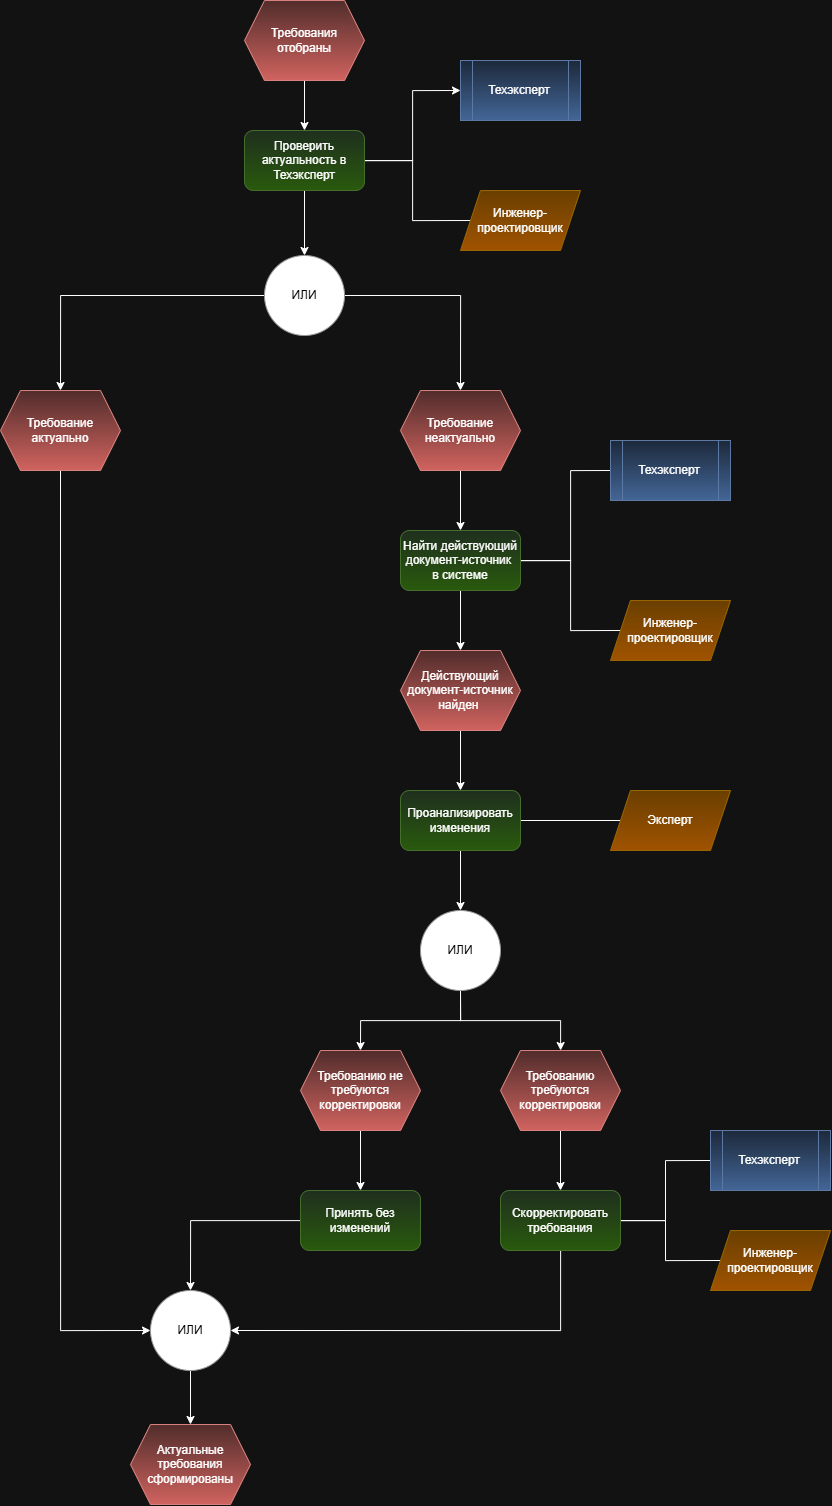

The diagram above was exported from draw.io. Its source (the exported page's mxGraphModel, read from the mxfile embedded in the PNG):
<mxGraphModel dx="3169" dy="1651" grid="1" gridSize="10" guides="1" tooltips="1" connect="1" arrows="1" fold="1" page="1" pageScale="1" pageWidth="827" pageHeight="1169" math="0" shadow="0">
  <root>
    <mxCell id="0" />
    <mxCell id="1" parent="0" />
    <mxCell id="6s93QKGURjBOdPxAKH8b-9" edge="1" parent="1" source="6s93QKGURjBOdPxAKH8b-1" style="edgeStyle=orthogonalEdgeStyle;rounded=0;orthogonalLoop=1;jettySize=auto;html=1;entryX=0.5;entryY=0;entryDx=0;entryDy=0;" target="6s93QKGURjBOdPxAKH8b-2">
      <mxGeometry relative="1" as="geometry" />
    </mxCell>
    <mxCell id="6s93QKGURjBOdPxAKH8b-1" parent="1" style="shape=hexagon;perimeter=hexagonPerimeter2;whiteSpace=wrap;html=1;fixedSize=1;fillColor=#f8cecc;strokeColor=#b85450;gradientColor=#ea6b66;" value="Требования отобраны" vertex="1">
      <mxGeometry height="80" width="120" x="354" y="290" as="geometry" />
    </mxCell>
    <mxCell id="6s93QKGURjBOdPxAKH8b-7" edge="1" parent="1" source="6s93QKGURjBOdPxAKH8b-2" style="edgeStyle=orthogonalEdgeStyle;rounded=0;orthogonalLoop=1;jettySize=auto;html=1;entryX=0;entryY=0.5;entryDx=0;entryDy=0;endArrow=none;endFill=0;" target="6s93QKGURjBOdPxAKH8b-5">
      <mxGeometry relative="1" as="geometry" />
    </mxCell>
    <mxCell id="6s93QKGURjBOdPxAKH8b-8" edge="1" parent="1" source="6s93QKGURjBOdPxAKH8b-2" style="edgeStyle=orthogonalEdgeStyle;rounded=0;orthogonalLoop=1;jettySize=auto;html=1;entryX=0;entryY=0.5;entryDx=0;entryDy=0;" target="6s93QKGURjBOdPxAKH8b-4">
      <mxGeometry relative="1" as="geometry" />
    </mxCell>
    <mxCell id="6s93QKGURjBOdPxAKH8b-19" edge="1" parent="1" source="6s93QKGURjBOdPxAKH8b-2" style="edgeStyle=orthogonalEdgeStyle;rounded=0;orthogonalLoop=1;jettySize=auto;html=1;entryX=0.5;entryY=0;entryDx=0;entryDy=0;" target="6s93QKGURjBOdPxAKH8b-10">
      <mxGeometry relative="1" as="geometry" />
    </mxCell>
    <mxCell id="6s93QKGURjBOdPxAKH8b-2" parent="1" style="rounded=1;whiteSpace=wrap;html=1;fillColor=#d5e8d4;gradientColor=#97d077;strokeColor=#82b366;" value="Проверить актуальность в &lt;br/&gt;Техэксперт" vertex="1">
      <mxGeometry height="60" width="120" x="354" y="420" as="geometry" />
    </mxCell>
    <mxCell id="6s93QKGURjBOdPxAKH8b-4" parent="1" style="shape=process;whiteSpace=wrap;html=1;backgroundOutline=1;fillColor=#dae8fc;gradientColor=#7ea6e0;strokeColor=#6c8ebf;" value="Техэксперт" vertex="1">
      <mxGeometry height="60" width="120" x="570" y="350" as="geometry" />
    </mxCell>
    <mxCell id="6s93QKGURjBOdPxAKH8b-5" parent="1" style="shape=parallelogram;perimeter=parallelogramPerimeter;whiteSpace=wrap;html=1;fixedSize=1;fillColor=#ffcd28;strokeColor=#d79b00;gradientColor=#ffa500;" value="Инженер-проектировщик" vertex="1">
      <mxGeometry height="60" width="120" x="570" y="480" as="geometry" />
    </mxCell>
    <mxCell id="6s93QKGURjBOdPxAKH8b-20" edge="1" parent="1" source="6s93QKGURjBOdPxAKH8b-10" style="edgeStyle=orthogonalEdgeStyle;rounded=0;orthogonalLoop=1;jettySize=auto;html=1;entryX=0.5;entryY=0;entryDx=0;entryDy=0;" target="6s93QKGURjBOdPxAKH8b-11">
      <mxGeometry relative="1" as="geometry" />
    </mxCell>
    <mxCell id="6s93QKGURjBOdPxAKH8b-43" edge="1" parent="1" source="6s93QKGURjBOdPxAKH8b-10" style="edgeStyle=orthogonalEdgeStyle;rounded=0;orthogonalLoop=1;jettySize=auto;html=1;entryX=0.5;entryY=0;entryDx=0;entryDy=0;" target="6s93QKGURjBOdPxAKH8b-33">
      <mxGeometry relative="1" as="geometry" />
    </mxCell>
    <mxCell id="6s93QKGURjBOdPxAKH8b-10" parent="1" style="ellipse;whiteSpace=wrap;html=1;aspect=fixed;fillColor=light-dark(#333333,#FFFFFF);gradientColor=none;strokeColor=#666666;" value="&lt;font style=&quot;color: light-dark(rgb(0, 0, 0), rgb(0, 0, 0));&quot;&gt;ИЛИ&lt;/font&gt;" vertex="1">
      <mxGeometry height="80" width="80" x="374" y="545" as="geometry" />
    </mxCell>
    <mxCell id="6s93QKGURjBOdPxAKH8b-21" edge="1" parent="1" source="6s93QKGURjBOdPxAKH8b-11" style="edgeStyle=orthogonalEdgeStyle;rounded=0;orthogonalLoop=1;jettySize=auto;html=1;entryX=0.5;entryY=0;entryDx=0;entryDy=0;" target="6s93QKGURjBOdPxAKH8b-12">
      <mxGeometry relative="1" as="geometry" />
    </mxCell>
    <mxCell id="6s93QKGURjBOdPxAKH8b-11" parent="1" style="shape=hexagon;perimeter=hexagonPerimeter2;whiteSpace=wrap;html=1;fixedSize=1;fillColor=#f8cecc;gradientColor=#ea6b66;strokeColor=#b85450;" value="Требование неактуально" vertex="1">
      <mxGeometry height="80" width="120" x="510" y="680" as="geometry" />
    </mxCell>
    <mxCell id="6s93QKGURjBOdPxAKH8b-22" edge="1" parent="1" source="6s93QKGURjBOdPxAKH8b-12" style="edgeStyle=orthogonalEdgeStyle;rounded=0;orthogonalLoop=1;jettySize=auto;html=1;entryX=0.5;entryY=0;entryDx=0;entryDy=0;" target="6s93QKGURjBOdPxAKH8b-15">
      <mxGeometry relative="1" as="geometry" />
    </mxCell>
    <mxCell id="6s93QKGURjBOdPxAKH8b-25" edge="1" parent="1" source="6s93QKGURjBOdPxAKH8b-12" style="edgeStyle=orthogonalEdgeStyle;rounded=0;orthogonalLoop=1;jettySize=auto;html=1;entryX=0;entryY=0.5;entryDx=0;entryDy=0;endArrow=none;endFill=0;" target="6s93QKGURjBOdPxAKH8b-13">
      <mxGeometry relative="1" as="geometry">
        <Array as="points">
          <mxPoint x="680" y="850" />
          <mxPoint x="680" y="760" />
        </Array>
      </mxGeometry>
    </mxCell>
    <mxCell id="6s93QKGURjBOdPxAKH8b-26" edge="1" parent="1" source="6s93QKGURjBOdPxAKH8b-12" style="edgeStyle=orthogonalEdgeStyle;rounded=0;orthogonalLoop=1;jettySize=auto;html=1;entryX=0;entryY=0.5;entryDx=0;entryDy=0;endArrow=none;endFill=0;" target="6s93QKGURjBOdPxAKH8b-14">
      <mxGeometry relative="1" as="geometry">
        <Array as="points">
          <mxPoint x="680" y="850" />
          <mxPoint x="680" y="920" />
        </Array>
      </mxGeometry>
    </mxCell>
    <mxCell id="6s93QKGURjBOdPxAKH8b-12" parent="1" style="rounded=1;whiteSpace=wrap;html=1;fillColor=#d5e8d4;gradientColor=#97d077;strokeColor=#82b366;" value="Найти действующий документ-источник&amp;nbsp; в системе" vertex="1">
      <mxGeometry height="60" width="120" x="510" y="820" as="geometry" />
    </mxCell>
    <mxCell id="6s93QKGURjBOdPxAKH8b-13" parent="1" style="shape=process;whiteSpace=wrap;html=1;backgroundOutline=1;fillColor=#dae8fc;gradientColor=#7ea6e0;strokeColor=#6c8ebf;" value="Техэксперт" vertex="1">
      <mxGeometry height="60" width="120" x="720" y="730" as="geometry" />
    </mxCell>
    <mxCell id="6s93QKGURjBOdPxAKH8b-14" parent="1" style="shape=parallelogram;perimeter=parallelogramPerimeter;whiteSpace=wrap;html=1;fixedSize=1;fillColor=#ffcd28;gradientColor=#ffa500;strokeColor=#d79b00;" value="Инженер-проектировщик" vertex="1">
      <mxGeometry height="60" width="120" x="720" y="890" as="geometry" />
    </mxCell>
    <mxCell id="6s93QKGURjBOdPxAKH8b-23" edge="1" parent="1" source="6s93QKGURjBOdPxAKH8b-15" style="edgeStyle=orthogonalEdgeStyle;rounded=0;orthogonalLoop=1;jettySize=auto;html=1;entryX=0.5;entryY=0;entryDx=0;entryDy=0;" target="6s93QKGURjBOdPxAKH8b-16">
      <mxGeometry relative="1" as="geometry" />
    </mxCell>
    <mxCell id="6s93QKGURjBOdPxAKH8b-15" parent="1" style="shape=hexagon;perimeter=hexagonPerimeter2;whiteSpace=wrap;html=1;fixedSize=1;fillColor=#f8cecc;gradientColor=#ea6b66;strokeColor=#b85450;" value="Действующий документ-источник найден&amp;nbsp;" vertex="1">
      <mxGeometry height="80" width="120" x="510" y="940" as="geometry" />
    </mxCell>
    <mxCell id="6s93QKGURjBOdPxAKH8b-24" edge="1" parent="1" source="6s93QKGURjBOdPxAKH8b-16" style="edgeStyle=orthogonalEdgeStyle;rounded=0;orthogonalLoop=1;jettySize=auto;html=1;endArrow=none;endFill=0;" target="6s93QKGURjBOdPxAKH8b-17">
      <mxGeometry relative="1" as="geometry" />
    </mxCell>
    <mxCell id="6s93QKGURjBOdPxAKH8b-27" edge="1" parent="1" source="6s93QKGURjBOdPxAKH8b-16" style="edgeStyle=orthogonalEdgeStyle;rounded=0;orthogonalLoop=1;jettySize=auto;html=1;entryX=0.5;entryY=0;entryDx=0;entryDy=0;" target="6s93QKGURjBOdPxAKH8b-18">
      <mxGeometry relative="1" as="geometry" />
    </mxCell>
    <mxCell id="6s93QKGURjBOdPxAKH8b-16" parent="1" style="rounded=1;whiteSpace=wrap;html=1;fillColor=#d5e8d4;gradientColor=#97d077;strokeColor=#82b366;" value="Проанализировать &lt;br/&gt;изменения" vertex="1">
      <mxGeometry height="60" width="120" x="510" y="1080" as="geometry" />
    </mxCell>
    <mxCell id="6s93QKGURjBOdPxAKH8b-17" parent="1" style="shape=parallelogram;perimeter=parallelogramPerimeter;whiteSpace=wrap;html=1;fixedSize=1;fillColor=#ffcd28;gradientColor=#ffa500;strokeColor=#d79b00;" value="Эксперт" vertex="1">
      <mxGeometry height="60" width="120" x="720" y="1080" as="geometry" />
    </mxCell>
    <mxCell id="6s93QKGURjBOdPxAKH8b-36" edge="1" parent="1" source="6s93QKGURjBOdPxAKH8b-18" style="edgeStyle=orthogonalEdgeStyle;rounded=0;orthogonalLoop=1;jettySize=auto;html=1;entryX=0.5;entryY=0;entryDx=0;entryDy=0;" target="6s93QKGURjBOdPxAKH8b-28">
      <mxGeometry relative="1" as="geometry" />
    </mxCell>
    <mxCell id="6s93QKGURjBOdPxAKH8b-37" edge="1" parent="1" source="6s93QKGURjBOdPxAKH8b-18" style="edgeStyle=orthogonalEdgeStyle;rounded=0;orthogonalLoop=1;jettySize=auto;html=1;" target="6s93QKGURjBOdPxAKH8b-29">
      <mxGeometry relative="1" as="geometry" />
    </mxCell>
    <mxCell id="6s93QKGURjBOdPxAKH8b-18" parent="1" style="ellipse;whiteSpace=wrap;html=1;aspect=fixed;fillColor=light-dark(#333333,#FFFFFF);gradientColor=none;strokeColor=#666666;" value="&lt;font style=&quot;color: light-dark(rgb(0, 0, 0), rgb(0, 0, 0));&quot;&gt;ИЛИ&lt;/font&gt;" vertex="1">
      <mxGeometry height="80" width="80" x="530" y="1200" as="geometry" />
    </mxCell>
    <mxCell id="6s93QKGURjBOdPxAKH8b-38" edge="1" parent="1" source="6s93QKGURjBOdPxAKH8b-28" style="edgeStyle=orthogonalEdgeStyle;rounded=0;orthogonalLoop=1;jettySize=auto;html=1;" target="6s93QKGURjBOdPxAKH8b-32">
      <mxGeometry relative="1" as="geometry" />
    </mxCell>
    <mxCell id="6s93QKGURjBOdPxAKH8b-28" parent="1" style="shape=hexagon;perimeter=hexagonPerimeter2;whiteSpace=wrap;html=1;fixedSize=1;fillColor=#f8cecc;gradientColor=#ea6b66;strokeColor=#b85450;" value="Требованию не требуются корректировки" vertex="1">
      <mxGeometry height="80" width="120" x="410" y="1340" as="geometry" />
    </mxCell>
    <mxCell id="6s93QKGURjBOdPxAKH8b-39" edge="1" parent="1" source="6s93QKGURjBOdPxAKH8b-29" style="edgeStyle=orthogonalEdgeStyle;rounded=0;orthogonalLoop=1;jettySize=auto;html=1;" target="6s93QKGURjBOdPxAKH8b-30">
      <mxGeometry relative="1" as="geometry" />
    </mxCell>
    <mxCell id="6s93QKGURjBOdPxAKH8b-29" parent="1" style="shape=hexagon;perimeter=hexagonPerimeter2;whiteSpace=wrap;html=1;fixedSize=1;fillColor=#f8cecc;gradientColor=#ea6b66;strokeColor=#b85450;" value="Требованию требуются корректировки" vertex="1">
      <mxGeometry height="80" width="120" x="610" y="1340" as="geometry" />
    </mxCell>
    <mxCell id="6s93QKGURjBOdPxAKH8b-41" edge="1" parent="1" source="6s93QKGURjBOdPxAKH8b-30" style="edgeStyle=orthogonalEdgeStyle;rounded=0;orthogonalLoop=1;jettySize=auto;html=1;entryX=1;entryY=0.5;entryDx=0;entryDy=0;" target="6s93QKGURjBOdPxAKH8b-35">
      <mxGeometry relative="1" as="geometry">
        <Array as="points">
          <mxPoint x="670" y="1620" />
        </Array>
      </mxGeometry>
    </mxCell>
    <mxCell id="6s93QKGURjBOdPxAKH8b-46" edge="1" parent="1" source="6s93QKGURjBOdPxAKH8b-30" style="edgeStyle=orthogonalEdgeStyle;rounded=0;orthogonalLoop=1;jettySize=auto;html=1;entryX=0;entryY=0.5;entryDx=0;entryDy=0;endArrow=none;endFill=0;" target="6s93QKGURjBOdPxAKH8b-31">
      <mxGeometry relative="1" as="geometry" />
    </mxCell>
    <mxCell id="6s93QKGURjBOdPxAKH8b-51" edge="1" parent="1" source="6s93QKGURjBOdPxAKH8b-30" style="edgeStyle=orthogonalEdgeStyle;rounded=0;orthogonalLoop=1;jettySize=auto;html=1;entryX=0;entryY=0.5;entryDx=0;entryDy=0;endArrow=none;endFill=0;" target="6s93QKGURjBOdPxAKH8b-50">
      <mxGeometry relative="1" as="geometry" />
    </mxCell>
    <mxCell id="6s93QKGURjBOdPxAKH8b-30" parent="1" style="rounded=1;whiteSpace=wrap;html=1;fillColor=#d5e8d4;gradientColor=#97d077;strokeColor=#82b366;" value="Скорректировать &lt;br/&gt;требования" vertex="1">
      <mxGeometry height="60" width="120" x="610" y="1480" as="geometry" />
    </mxCell>
    <mxCell id="6s93QKGURjBOdPxAKH8b-31" parent="1" style="shape=parallelogram;perimeter=parallelogramPerimeter;whiteSpace=wrap;html=1;fixedSize=1;fillColor=#ffcd28;gradientColor=#ffa500;strokeColor=#d79b00;" value="Инженер-проектировщик" vertex="1">
      <mxGeometry height="60" width="120" x="820" y="1520" as="geometry" />
    </mxCell>
    <mxCell id="6s93QKGURjBOdPxAKH8b-40" edge="1" parent="1" source="6s93QKGURjBOdPxAKH8b-32" style="edgeStyle=orthogonalEdgeStyle;rounded=0;orthogonalLoop=1;jettySize=auto;html=1;" target="6s93QKGURjBOdPxAKH8b-35">
      <mxGeometry relative="1" as="geometry" />
    </mxCell>
    <mxCell id="6s93QKGURjBOdPxAKH8b-32" parent="1" style="rounded=1;whiteSpace=wrap;html=1;fillColor=#d5e8d4;gradientColor=#97d077;strokeColor=#82b366;" value="Принять без изменений" vertex="1">
      <mxGeometry height="60" width="120" x="410" y="1480" as="geometry" />
    </mxCell>
    <mxCell id="6s93QKGURjBOdPxAKH8b-44" edge="1" parent="1" source="6s93QKGURjBOdPxAKH8b-33" style="edgeStyle=orthogonalEdgeStyle;rounded=0;orthogonalLoop=1;jettySize=auto;html=1;entryX=0;entryY=0.5;entryDx=0;entryDy=0;exitX=0.5;exitY=1;exitDx=0;exitDy=0;" target="6s93QKGURjBOdPxAKH8b-35">
      <mxGeometry relative="1" as="geometry">
        <Array as="points">
          <mxPoint x="170" y="1620" />
        </Array>
      </mxGeometry>
    </mxCell>
    <mxCell id="6s93QKGURjBOdPxAKH8b-33" parent="1" style="shape=hexagon;perimeter=hexagonPerimeter2;whiteSpace=wrap;html=1;fixedSize=1;fillColor=#f8cecc;gradientColor=#ea6b66;strokeColor=#b85450;" value="Требование актуально" vertex="1">
      <mxGeometry height="80" width="120" x="110" y="680" as="geometry" />
    </mxCell>
    <mxCell id="6s93QKGURjBOdPxAKH8b-34" parent="1" style="shape=hexagon;perimeter=hexagonPerimeter2;whiteSpace=wrap;html=1;fixedSize=1;fillColor=#f8cecc;gradientColor=#ea6b66;strokeColor=#b85450;" value="Актуальные требования &lt;br/&gt;сформированы" vertex="1">
      <mxGeometry height="80" width="120" x="240" y="1714" as="geometry" />
    </mxCell>
    <mxCell id="6s93QKGURjBOdPxAKH8b-45" edge="1" parent="1" source="6s93QKGURjBOdPxAKH8b-35" style="edgeStyle=orthogonalEdgeStyle;rounded=0;orthogonalLoop=1;jettySize=auto;html=1;entryX=0.5;entryY=0;entryDx=0;entryDy=0;" target="6s93QKGURjBOdPxAKH8b-34">
      <mxGeometry relative="1" as="geometry" />
    </mxCell>
    <mxCell id="6s93QKGURjBOdPxAKH8b-35" parent="1" style="ellipse;whiteSpace=wrap;html=1;aspect=fixed;fillColor=light-dark(#333333,#FFFFFF);strokeColor=#666666;gradientColor=none;" value="&lt;font style=&quot;color: light-dark(rgb(0, 0, 0), rgb(0, 0, 0));&quot;&gt;ИЛИ&lt;/font&gt;" vertex="1">
      <mxGeometry height="80" width="80" x="260" y="1580" as="geometry" />
    </mxCell>
    <mxCell id="6s93QKGURjBOdPxAKH8b-50" parent="1" style="shape=process;whiteSpace=wrap;html=1;backgroundOutline=1;fillColor=#dae8fc;gradientColor=#7ea6e0;strokeColor=#6c8ebf;" value="Техэксперт" vertex="1">
      <mxGeometry height="60" width="120" x="820" y="1420" as="geometry" />
    </mxCell>
  </root>
</mxGraphModel>